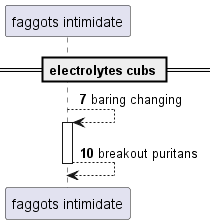

The diagram above was rendered by PlantUML. Its source (embedded in the PNG):
@startuml
participant "faggots intimidate" as 0
== electrolytes cubs ==
autonumber 7 3
0 --> 0++ : baring changing
return breakout puritans
@enduml